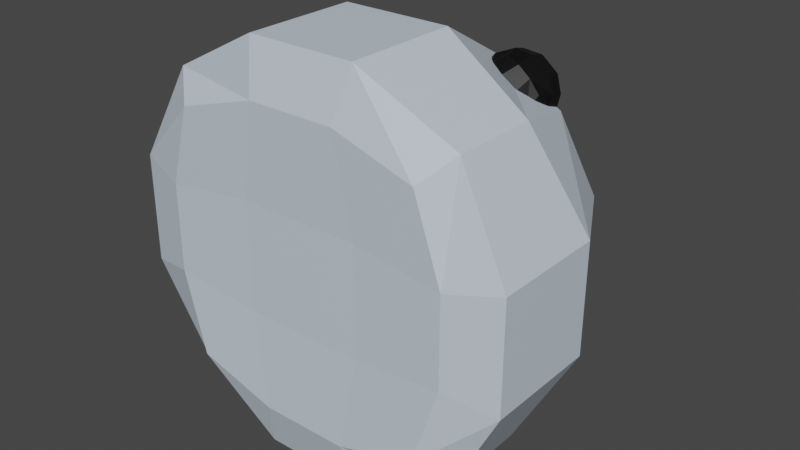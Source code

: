 # Source: slime_player.blend  (saved by Blender 2.80.75; exported with 4.5.12 LTS)
import bpy
from mathutils import Matrix  # noqa: F401  (used for matrix-valued properties, if any)

bpy.ops.wm.read_factory_settings(use_empty=True)
scene = bpy.context.scene
scene.name = 'Scene'

# ---- collections
col_collection = bpy.data.collections.new('Collection'); scene.collection.children.link(col_collection)

# ---- materials (node trees are filled in below, after node groups)
mat_player_body = bpy.data.materials.new('player_body')
mat_player_body.alpha_threshold = 0.0
mat_player_body.use_transparent_shadow = False
mat_player_body.line_color = (0.0, 0.0, 0.0, 1.0)
mat_player_eyes = bpy.data.materials.new('player_eyes')
mat_player_eyes.use_transparent_shadow = False

# ---- material node trees
mat_player_body.use_nodes = True; mat_player_body.node_tree.nodes.clear()
_N = mat_player_body.node_tree.nodes; _L = mat_player_body.node_tree.links
n0 = _N.new('ShaderNodeOutputMaterial'); n0.name = 'Material Output'; n0.location = (300, 300)
n1 = _N.new('ShaderNodeBsdfPrincipled'); n1.name = 'Principled BSDF'; n1.location = (10, 300)
n1.distribution = 'GGX'
n1.subsurface_method = 'BURLEY'
n1.inputs[0].default_value = (0.6037, 0.6976, 0.8, 1.0)
n1.inputs[2].default_value = 0.4
n1.inputs[3].default_value = 1.45
n1.inputs[27].default_value = (0.0, 0.0, 0.0, 1.0)
n1.inputs[28].default_value = 1.0
_L.new(n1.outputs[0], n0.inputs[0])
n0.is_active_output = True
mat_player_eyes.use_nodes = True; mat_player_eyes.node_tree.nodes.clear()
_N = mat_player_eyes.node_tree.nodes; _L = mat_player_eyes.node_tree.links
n0 = _N.new('ShaderNodeOutputMaterial'); n0.name = 'Material Output'; n0.location = (300, 300)
n1 = _N.new('ShaderNodeBsdfPrincipled'); n1.name = 'Principled BSDF'; n1.location = (10, 300)
n1.distribution = 'GGX'
n1.subsurface_method = 'BURLEY'
n1.inputs[0].default_value = (0.0, 0.0, 0.0, 1.0)
n1.inputs[3].default_value = 1.45
n1.inputs[27].default_value = (0.0, 0.0, 0.0, 1.0)
n1.inputs[28].default_value = 1.0
_L.new(n1.outputs[0], n0.inputs[0])
n0.is_active_output = True

# ---- world
world_world = bpy.data.worlds.new('World'); scene.world = world_world
world_world.use_nodes = True; world_world.node_tree.nodes.clear()
_N = world_world.node_tree.nodes; _L = world_world.node_tree.links
n0 = _N.new('ShaderNodeOutputWorld'); n0.name = 'World Output'; n0.location = (300, 300)
n1 = _N.new('ShaderNodeBackground'); n1.name = 'Background'; n1.location = (10, 300)
n1.inputs[0].default_value = (0.05088, 0.05088, 0.05088, 1.0)
_L.new(n1.outputs[0], n0.inputs[0])
n0.is_active_output = True
world_world.color = (0.05088, 0.05088, 0.05088)
world_world.use_sun_shadow = False
world_world.sun_shadow_jitter_overblur = 0.0

# ---- meshes
me_cube_001 = bpy.data.meshes.new('Cube.001')
me_cube_001.from_pydata([(-0.6444, 0.1859, 0.1687), (-0.6444, -0.8182, 0.1687), (-0.6466, 0.1859, -1.112), (-0.6466, -0.8182, -1.112), (0.6365, 0.1859, 0.1665), (0.6365, -0.8182, 0.1665), (0.6343, 0.1859, -1.114), (0.6343, -0.8182, -1.114), (0.7633, -0.8063, -0.2482), (0.7625, -0.8063, -0.7002), (-0.2297, -0.8146, 0.2955), (0.2223, -0.8146, 0.2947), (-0.7717, -0.2633, 0.2964), (-0.7717, -0.7018, 0.2964), (0.7615, -0.7018, -1.242), (0.7615, -0.2633, -1.242), (-0.7743, -0.2633, -1.239), (-0.7743, -0.7018, -1.239), (0.7642, -0.2633, 0.2938), (0.7642, -0.7018, 0.2938), (-0.2324, 0.3133, -1.24), (0.2196, 0.3133, -1.241), (-0.7726, 0.3133, -0.2455), (-0.7734, 0.3133, -0.6975), (0.2196, -0.8146, -1.241), (-0.2324, -0.8146, -1.24), (0.7625, 0.3133, -0.7002), (0.7633, 0.3133, -0.2482), (0.2223, 0.3133, 0.2947), (-0.2297, 0.3133, 0.2955), (-0.7734, -0.8063, -0.6975), (-0.7726, -0.8063, -0.2455), (0.276, -0.742, 0.5515), (-0.2826, -0.742, 0.5525), (0.276, -0.154, 0.5515), (-0.2826, -0.154, 0.5525), (-1.029, -0.7409, -0.1917), (-1.03, -0.7409, -0.7504), (-1.029, -0.1542, -0.1917), (-1.03, -0.1542, -0.7504), (0.307, -0.7923, -0.1941), (0.3061, -0.7923, -0.7527), (-0.3162, -0.7923, -0.193), (-0.3172, -0.7923, -0.7516), (1.019, -0.7409, -0.7539), (1.02, -0.7409, -0.1953), (1.019, -0.1542, -0.7539), (1.02, -0.1542, -0.1953), (-0.2862, -0.742, -1.497), (0.2725, -0.742, -1.498), (-0.2862, -0.154, -1.497), (0.2725, -0.154, -1.498), (-0.3162, 0.5702, -0.193), (-0.3172, 0.5702, -0.7516), (0.307, 0.5702, -0.1941), (0.3061, 0.5702, -0.7527), (-0.6057, 0.1109, 0.2812), (-0.5209, 0.05016, 0.1393), (-0.55, 0.321, 0.2245), (-0.4652, 0.2603, 0.08261), (-0.4169, 0.09332, 0.4016), (-0.3321, 0.03258, 0.2597), (-0.3612, 0.3035, 0.3449), (-0.2764, 0.2427, 0.203), (-0.2962, 0.09954, 0.255), (-0.2766, 0.1737, 0.235), (-0.4656, 0.02377, 0.1844), (-0.399, 0.01757, 0.2269), (-0.5921, 0.06456, 0.2114), (-0.5551, 0.03803, 0.1494), (-0.2619, 0.2689, 0.2258), (-0.2989, 0.2954, 0.2878), (-0.5253, 0.3165, 0.1434), (-0.4883, 0.29, 0.08144), (-0.3657, 0.04348, 0.3557), (-0.3286, 0.01696, 0.2938), (-0.4941, 0.344, 0.2758), (-0.4275, 0.3378, 0.3183), (-0.6173, 0.1884, 0.2689), (-0.5976, 0.2625, 0.2489), (-0.3322, 0.2695, 0.1589), (-0.3989, 0.2757, 0.1164), (-0.3712, 0.2414, 0.3932), (-0.3908, 0.1673, 0.4132), (-0.4943, 0.08581, 0.3863), (-0.5609, 0.09201, 0.3438), (-0.503, 0.1948, 0.09064), (-0.5227, 0.1206, 0.1106), (-0.4084, -0.02092, 0.2535), (-0.4908, -0.01325, 0.201), (-0.4581, 0.01466, 0.3366), (-0.5405, 0.02232, 0.2841), (-0.5684, 0.1194, 0.0981), (-0.5441, 0.211, 0.07338), (-0.618, 0.1548, 0.181), (-0.5937, 0.2465, 0.1563), (-0.367, 0.0979, 0.2165), (-0.3427, 0.1895, 0.1917), (-0.4589, 0.1065, 0.1579), (-0.4346, 0.1981, 0.1332), (-0.2419, 0.1829, 0.266), (-0.2662, 0.09122, 0.2908), (-0.2915, 0.2184, 0.3489), (-0.3158, 0.1267, 0.3737), (-0.4017, 0.323, 0.1103), (-0.3193, 0.3153, 0.1628), (-0.4513, 0.3586, 0.1934), (-0.369, 0.3509, 0.2459), (-0.574, 0.1889, 0.3504), (-0.5497, 0.2805, 0.3257), (-0.4821, 0.1803, 0.409), (-0.4578, 0.272, 0.3843), (0.419, 0.07829, 0.3973), (0.316, 0.03027, 0.2628), (0.396, 0.2938, 0.3381), (0.2929, 0.2457, 0.2036), (0.5997, 0.06123, 0.2649), (0.4967, 0.01322, 0.1304), (0.5767, 0.2767, 0.2057), (0.4736, 0.2287, 0.07119), (0.5085, 0.08181, 0.09969), (0.5003, 0.1578, 0.07878), (0.3771, 0.003481, 0.2264), (0.4409, -0.002538, 0.1797), (0.3572, 0.03706, 0.3562), (0.3122, 0.01609, 0.2975), (0.5013, 0.254, 0.06772), (0.5463, 0.275, 0.1265), (0.3296, 0.2954, 0.2852), (0.2846, 0.2745, 0.2264), (0.5739, 0.01661, 0.1975), (0.5289, -0.00436, 0.1388), (0.4652, 0.3158, 0.3064), (0.529, 0.3098, 0.2597), (0.4066, 0.1558, 0.4084), (0.3985, 0.2318, 0.3875), (0.4132, 0.2558, 0.1086), (0.3495, 0.2618, 0.1553), (0.6152, 0.2114, 0.2288), (0.6233, 0.1353, 0.2497), (0.5566, 0.0514, 0.3307), (0.4929, 0.05742, 0.3775), (0.2836, 0.1783, 0.2375), (0.2918, 0.1023, 0.2584), (0.4605, -0.04299, 0.1957), (0.3817, -0.03555, 0.2535), (0.5208, -0.01488, 0.2745), (0.442, -0.007437, 0.3322), (0.2632, 0.09984, 0.2962), (0.2531, 0.1938, 0.2703), (0.3234, 0.1279, 0.3748), (0.3133, 0.2219, 0.3489), (0.4465, 0.07958, 0.1512), (0.4364, 0.1736, 0.1254), (0.3585, 0.08788, 0.2156), (0.3485, 0.1819, 0.1898), (0.5423, 0.1665, 0.05854), (0.5524, 0.07254, 0.08438), (0.6025, 0.1946, 0.1371), (0.6126, 0.1006, 0.163), (0.3448, 0.3092, 0.1587), (0.4236, 0.3018, 0.1009), (0.4051, 0.3374, 0.2374), (0.4839, 0.3299, 0.1797), (0.4984, 0.153, 0.3981), (0.4883, 0.247, 0.3723), (0.5863, 0.1447, 0.3337), (0.5762, 0.2387, 0.3079)], [], [(55, 26, 6, 21), (51, 21, 6, 15), (47, 27, 4, 18), (43, 30, 3, 25), (39, 23, 2, 16), (35, 29, 0, 12), (10, 33, 13, 1), (33, 35, 12, 13), (5, 19, 32, 11), (11, 32, 33, 10), (19, 18, 34, 32), (32, 34, 35, 33), (18, 4, 28, 34), (34, 28, 29, 35), (30, 37, 17, 3), (37, 39, 16, 17), (1, 13, 36, 31), (31, 36, 37, 30), (13, 12, 38, 36), (36, 38, 39, 37), (12, 0, 22, 38), (38, 22, 23, 39), (9, 41, 24, 7), (41, 43, 25, 24), (5, 11, 40, 8), (8, 40, 41, 9), (11, 10, 42, 40), (40, 42, 43, 41), (10, 1, 31, 42), (42, 31, 30, 43), (8, 45, 19, 5), (45, 47, 18, 19), (7, 14, 44, 9), (9, 44, 45, 8), (14, 15, 46, 44), (44, 46, 47, 45), (15, 6, 26, 46), (46, 26, 27, 47), (24, 49, 14, 7), (49, 51, 15, 14), (3, 17, 48, 25), (25, 48, 49, 24), (17, 16, 50, 48), (48, 50, 51, 49), (16, 2, 20, 50), (50, 20, 21, 51), (23, 53, 20, 2), (53, 55, 21, 20), (0, 29, 52, 22), (22, 52, 53, 23), (29, 28, 54, 52), (52, 54, 55, 53), (28, 4, 27, 54), (54, 27, 26, 55), (111, 82, 62, 77), (107, 77, 62, 71), (103, 83, 60, 74), (99, 86, 59, 81), (95, 79, 58, 72), (91, 85, 56, 68), (66, 89, 69, 57), (89, 91, 68, 69), (61, 75, 88, 67), (67, 88, 89, 66), (75, 74, 90, 88), (88, 90, 91, 89), (74, 60, 84, 90), (90, 84, 85, 91), (86, 93, 73, 59), (93, 95, 72, 73), (57, 69, 92, 87), (87, 92, 93, 86), (69, 68, 94, 92), (92, 94, 95, 93), (68, 56, 78, 94), (94, 78, 79, 95), (65, 97, 80, 63), (97, 99, 81, 80), (61, 67, 96, 64), (64, 96, 97, 65), (67, 66, 98, 96), (96, 98, 99, 97), (66, 57, 87, 98), (98, 87, 86, 99), (64, 101, 75, 61), (101, 103, 74, 75), (63, 70, 100, 65), (65, 100, 101, 64), (70, 71, 102, 100), (100, 102, 103, 101), (71, 62, 82, 102), (102, 82, 83, 103), (80, 105, 70, 63), (105, 107, 71, 70), (59, 73, 104, 81), (81, 104, 105, 80), (73, 72, 106, 104), (104, 106, 107, 105), (72, 58, 76, 106), (106, 76, 77, 107), (79, 109, 76, 58), (109, 111, 77, 76), (56, 85, 108, 78), (78, 108, 109, 79), (85, 84, 110, 108), (108, 110, 111, 109), (84, 60, 83, 110), (110, 83, 82, 111), (167, 138, 118, 133), (163, 133, 118, 127), (159, 139, 116, 130), (155, 142, 115, 137), (151, 135, 114, 128), (147, 141, 112, 124), (122, 145, 125, 113), (145, 147, 124, 125), (117, 131, 144, 123), (123, 144, 145, 122), (131, 130, 146, 144), (144, 146, 147, 145), (130, 116, 140, 146), (146, 140, 141, 147), (142, 149, 129, 115), (149, 151, 128, 129), (113, 125, 148, 143), (143, 148, 149, 142), (125, 124, 150, 148), (148, 150, 151, 149), (124, 112, 134, 150), (150, 134, 135, 151), (121, 153, 136, 119), (153, 155, 137, 136), (117, 123, 152, 120), (120, 152, 153, 121), (123, 122, 154, 152), (152, 154, 155, 153), (122, 113, 143, 154), (154, 143, 142, 155), (120, 157, 131, 117), (157, 159, 130, 131), (119, 126, 156, 121), (121, 156, 157, 120), (126, 127, 158, 156), (156, 158, 159, 157), (127, 118, 138, 158), (158, 138, 139, 159), (136, 161, 126, 119), (161, 163, 127, 126), (115, 129, 160, 137), (137, 160, 161, 136), (129, 128, 162, 160), (160, 162, 163, 161), (128, 114, 132, 162), (162, 132, 133, 163), (135, 165, 132, 114), (165, 167, 133, 132), (112, 141, 164, 134), (134, 164, 165, 135), (141, 140, 166, 164), (164, 166, 167, 165), (140, 116, 139, 166), (166, 139, 138, 167)])
me_cube_001.polygons.foreach_set('material_index', [0, 0, 0, 0, 0, 0, 0, 0, 0, 0, 0, 0, 0, 0, 0, 0, 0, 0, 0, 0, 0, 0, 0, 0, 0, 0, 0, 0, 0, 0, 0, 0, 0, 0, 0, 0, 0, 0, 0, 0, 0, 0, 0, 0, 0, 0, 0, 0, 0, 0, 0, 0, 0, 0, 1, 1, 1, 1, 1, 1, 1, 1, 1, 1, 1, 1, 1, 1, 1, 1, 1, 1, 1, 1, 1, 1, 1, 1, 1, 1, 1, 1, 1, 1, 1, 1, 1, 1, 1, 1, 1, 1, 1, 1, 1, 1, 1, 1, 1, 1, 1, 1, 1, 1, 1, 1, 1, 1, 1, 1, 1, 1, 1, 1, 1, 1, 1, 1, 1, 1, 1, 1, 1, 1, 1, 1, 1, 1, 1, 1, 1, 1, 1, 1, 1, 1, 1, 1, 1, 1, 1, 1, 1, 1, 1, 1, 1, 1, 1, 1, 1, 1, 1, 1, 1, 1, 1, 1, 1, 1, 1, 1])
_uv = me_cube_001.uv_layers.new(name='UVMap')
_uv.uv.foreach_set('vector', [0.5417, 0.1667, 0.625, 0.1667, 0.625, 0.25, 0.5417, 0.25, 0.5417, 0.4167, 0.625, 0.4167, 0.625, 0.5, 0.5417, 0.5, 0.5417, 0.6667, 0.625, 0.6667, 0.625, 0.75, 0.5417, 0.75, 0.5417, 0.9167, 0.625, 0.9167, 0.625, 1.0, 0.5417, 1.0, 0.2917, 0.6667, 0.375, 0.6667, 0.375, 0.75, 0.2917, 0.75, 0.7917, 0.6667, 0.875, 0.6667, 0.875, 0.75, 0.7917, 0.75, 0.625, 0.6667, 0.7083, 0.6667, 0.7083, 0.75, 0.625, 0.75, 0.7083, 0.6667, 0.7917, 0.6667, 0.7917, 0.75, 0.7083, 0.75, 0.625, 0.5, 0.7083, 0.5, 0.7083, 0.5833, 0.625, 0.5833, 0.625, 0.5833, 0.7083, 0.5833, 0.7083, 0.6667, 0.625, 0.6667, 0.7083, 0.5, 0.7917, 0.5, 0.7917, 0.5833, 0.7083, 0.5833, 0.7083, 0.5833, 0.7917, 0.5833, 0.7917, 0.6667, 0.7083, 0.6667, 0.7917, 0.5, 0.875, 0.5, 0.875, 0.5833, 0.7917, 0.5833, 0.7917, 0.5833, 0.875, 0.5833, 0.875, 0.6667, 0.7917, 0.6667, 0.125, 0.6667, 0.2083, 0.6667, 0.2083, 0.75, 0.125, 0.75, 0.2083, 0.6667, 0.2917, 0.6667, 0.2917, 0.75, 0.2083, 0.75, 0.125, 0.5, 0.2083, 0.5, 0.2083, 0.5833, 0.125, 0.5833, 0.125, 0.5833, 0.2083, 0.5833, 0.2083, 0.6667, 0.125, 0.6667, 0.2083, 0.5, 0.2917, 0.5, 0.2917, 0.5833, 0.2083, 0.5833, 0.2083, 0.5833, 0.2917, 0.5833, 0.2917, 0.6667, 0.2083, 0.6667, 0.2917, 0.5, 0.375, 0.5, 0.375, 0.5833, 0.2917, 0.5833, 0.2917, 0.5833, 0.375, 0.5833, 0.375, 0.6667, 0.2917, 0.6667, 0.375, 0.9167, 0.4583, 0.9167, 0.4583, 1.0, 0.375, 1.0, 0.4583, 0.9167, 0.5417, 0.9167, 0.5417, 1.0, 0.4583, 1.0, 0.375, 0.75, 0.4583, 0.75, 0.4583, 0.8333, 0.375, 0.8333, 0.375, 0.8333, 0.4583, 0.8333, 0.4583, 0.9167, 0.375, 0.9167, 0.4583, 0.75, 0.5417, 0.75, 0.5417, 0.8333, 0.4583, 0.8333, 0.4583, 0.8333, 0.5417, 0.8333, 0.5417, 0.9167, 0.4583, 0.9167, 0.5417, 0.75, 0.625, 0.75, 0.625, 0.8333, 0.5417, 0.8333, 0.5417, 0.8333, 0.625, 0.8333, 0.625, 0.9167, 0.5417, 0.9167, 0.375, 0.6667, 0.4583, 0.6667, 0.4583, 0.75, 0.375, 0.75, 0.4583, 0.6667, 0.5417, 0.6667, 0.5417, 0.75, 0.4583, 0.75, 0.375, 0.5, 0.4583, 0.5, 0.4583, 0.5833, 0.375, 0.5833, 0.375, 0.5833, 0.4583, 0.5833, 0.4583, 0.6667, 0.375, 0.6667, 0.4583, 0.5, 0.5417, 0.5, 0.5417, 0.5833, 0.4583, 0.5833, 0.4583, 0.5833, 0.5417, 0.5833, 0.5417, 0.6667, 0.4583, 0.6667, 0.5417, 0.5, 0.625, 0.5, 0.625, 0.5833, 0.5417, 0.5833, 0.5417, 0.5833, 0.625, 0.5833, 0.625, 0.6667, 0.5417, 0.6667, 0.375, 0.4167, 0.4583, 0.4167, 0.4583, 0.5, 0.375, 0.5, 0.4583, 0.4167, 0.5417, 0.4167, 0.5417, 0.5, 0.4583, 0.5, 0.375, 0.25, 0.4583, 0.25, 0.4583, 0.3333, 0.375, 0.3333, 0.375, 0.3333, 0.4583, 0.3333, 0.4583, 0.4167, 0.375, 0.4167, 0.4583, 0.25, 0.5417, 0.25, 0.5417, 0.3333, 0.4583, 0.3333, 0.4583, 0.3333, 0.5417, 0.3333, 0.5417, 0.4167, 0.4583, 0.4167, 0.5417, 0.25, 0.625, 0.25, 0.625, 0.3333, 0.5417, 0.3333, 0.5417, 0.3333, 0.625, 0.3333, 0.625, 0.4167, 0.5417, 0.4167, 0.375, 0.1667, 0.4583, 0.1667, 0.4583, 0.25, 0.375, 0.25, 0.4583, 0.1667, 0.5417, 0.1667, 0.5417, 0.25, 0.4583, 0.25, 0.375, 0.0, 0.4583, 0.0, 0.4583, 0.08333, 0.375, 0.08333, 0.375, 0.08333, 0.4583, 0.08333, 0.4583, 0.1667, 0.375, 0.1667, 0.4583, 0.0, 0.5417, 0.0, 0.5417, 0.08333, 0.4583, 0.08333, 0.4583, 0.08333, 0.5417, 0.08333, 0.5417, 0.1667, 0.4583, 0.1667, 0.5417, 0.0, 0.625, 0.0, 0.625, 0.08333, 0.5417, 0.08333, 0.5417, 0.08333, 0.625, 0.08333, 0.625, 0.1667, 0.5417, 0.1667, 0.5417, 0.1667, 0.625, 0.1667, 0.625, 0.25, 0.5417, 0.25, 0.5417, 0.4167, 0.625, 0.4167, 0.625, 0.5, 0.5417, 0.5, 0.5417, 0.6667, 0.625, 0.6667, 0.625, 0.75, 0.5417, 0.75, 0.5417, 0.9167, 0.625, 0.9167, 0.625, 1.0, 0.5417, 1.0, 0.2917, 0.6667, 0.375, 0.6667, 0.375, 0.75, 0.2917, 0.75, 0.7917, 0.6667, 0.875, 0.6667, 0.875, 0.75, 0.7917, 0.75, 0.625, 0.6667, 0.7083, 0.6667, 0.7083, 0.75, 0.625, 0.75, 0.7083, 0.6667, 0.7917, 0.6667, 0.7917, 0.75, 0.7083, 0.75, 0.625, 0.5, 0.7083, 0.5, 0.7083, 0.5833, 0.625, 0.5833, 0.625, 0.5833, 0.7083, 0.5833, 0.7083, 0.6667, 0.625, 0.6667, 0.7083, 0.5, 0.7917, 0.5, 0.7917, 0.5833, 0.7083, 0.5833, 0.7083, 0.5833, 0.7917, 0.5833, 0.7917, 0.6667, 0.7083, 0.6667, 0.7917, 0.5, 0.875, 0.5, 0.875, 0.5833, 0.7917, 0.5833, 0.7917, 0.5833, 0.875, 0.5833, 0.875, 0.6667, 0.7917, 0.6667, 0.125, 0.6667, 0.2083, 0.6667, 0.2083, 0.75, 0.125, 0.75, 0.2083, 0.6667, 0.2917, 0.6667, 0.2917, 0.75, 0.2083, 0.75, 0.125, 0.5, 0.2083, 0.5, 0.2083, 0.5833, 0.125, 0.5833, 0.125, 0.5833, 0.2083, 0.5833, 0.2083, 0.6667, 0.125, 0.6667, 0.2083, 0.5, 0.2917, 0.5, 0.2917, 0.5833, 0.2083, 0.5833, 0.2083, 0.5833, 0.2917, 0.5833, 0.2917, 0.6667, 0.2083, 0.6667, 0.2917, 0.5, 0.375, 0.5, 0.375, 0.5833, 0.2917, 0.5833, 0.2917, 0.5833, 0.375, 0.5833, 0.375, 0.6667, 0.2917, 0.6667, 0.375, 0.9167, 0.4583, 0.9167, 0.4583, 1.0, 0.375, 1.0, 0.4583, 0.9167, 0.5417, 0.9167, 0.5417, 1.0, 0.4583, 1.0, 0.375, 0.75, 0.4583, 0.75, 0.4583, 0.8333, 0.375, 0.8333, 0.375, 0.8333, 0.4583, 0.8333, 0.4583, 0.9167, 0.375, 0.9167, 0.4583, 0.75, 0.5417, 0.75, 0.5417, 0.8333, 0.4583, 0.8333, 0.4583, 0.8333, 0.5417, 0.8333, 0.5417, 0.9167, 0.4583, 0.9167, 0.5417, 0.75, 0.625, 0.75, 0.625, 0.8333, 0.5417, 0.8333, 0.5417, 0.8333, 0.625, 0.8333, 0.625, 0.9167, 0.5417, 0.9167, 0.375, 0.6667, 0.4583, 0.6667, 0.4583, 0.75, 0.375, 0.75, 0.4583, 0.6667, 0.5417, 0.6667, 0.5417, 0.75, 0.4583, 0.75, 0.375, 0.5, 0.4583, 0.5, 0.4583, 0.5833, 0.375, 0.5833, 0.375, 0.5833, 0.4583, 0.5833, 0.4583, 0.6667, 0.375, 0.6667, 0.4583, 0.5, 0.5417, 0.5, 0.5417, 0.5833, 0.4583, 0.5833, 0.4583, 0.5833, 0.5417, 0.5833, 0.5417, 0.6667, 0.4583, 0.6667, 0.5417, 0.5, 0.625, 0.5, 0.625, 0.5833, 0.5417, 0.5833, 0.5417, 0.5833, 0.625, 0.5833, 0.625, 0.6667, 0.5417, 0.6667, 0.375, 0.4167, 0.4583, 0.4167, 0.4583, 0.5, 0.375, 0.5, 0.4583, 0.4167, 0.5417, 0.4167, 0.5417, 0.5, 0.4583, 0.5, 0.375, 0.25, 0.4583, 0.25, 0.4583, 0.3333, 0.375, 0.3333, 0.375, 0.3333, 0.4583, 0.3333, 0.4583, 0.4167, 0.375, 0.4167, 0.4583, 0.25, 0.5417, 0.25, 0.5417, 0.3333, 0.4583, 0.3333, 0.4583, 0.3333, 0.5417, 0.3333, 0.5417, 0.4167, 0.4583, 0.4167, 0.5417, 0.25, 0.625, 0.25, 0.625, 0.3333, 0.5417, 0.3333, 0.5417, 0.3333, 0.625, 0.3333, 0.625, 0.4167, 0.5417, 0.4167, 0.375, 0.1667, 0.4583, 0.1667, 0.4583, 0.25, 0.375, 0.25, 0.4583, 0.1667, 0.5417, 0.1667, 0.5417, 0.25, 0.4583, 0.25, 0.375, 0.0, 0.4583, 0.0, 0.4583, 0.08333, 0.375, 0.08333, 0.375, 0.08333, 0.4583, 0.08333, 0.4583, 0.1667, 0.375, 0.1667, 0.4583, 0.0, 0.5417, 0.0, 0.5417, 0.08333, 0.4583, 0.08333, 0.4583, 0.08333, 0.5417, 0.08333, 0.5417, 0.1667, 0.4583, 0.1667, 0.5417, 0.0, 0.625, 0.0, 0.625, 0.08333, 0.5417, 0.08333, 0.5417, 0.08333, 0.625, 0.08333, 0.625, 0.1667, 0.5417, 0.1667, 0.5417, 0.1667, 0.625, 0.1667, 0.625, 0.25, 0.5417, 0.25, 0.5417, 0.4167, 0.625, 0.4167, 0.625, 0.5, 0.5417, 0.5, 0.5417, 0.6667, 0.625, 0.6667, 0.625, 0.75, 0.5417, 0.75, 0.5417, 0.9167, 0.625, 0.9167, 0.625, 1.0, 0.5417, 1.0, 0.2917, 0.6667, 0.375, 0.6667, 0.375, 0.75, 0.2917, 0.75, 0.7917, 0.6667, 0.875, 0.6667, 0.875, 0.75, 0.7917, 0.75, 0.625, 0.6667, 0.7083, 0.6667, 0.7083, 0.75, 0.625, 0.75, 0.7083, 0.6667, 0.7917, 0.6667, 0.7917, 0.75, 0.7083, 0.75, 0.625, 0.5, 0.7083, 0.5, 0.7083, 0.5833, 0.625, 0.5833, 0.625, 0.5833, 0.7083, 0.5833, 0.7083, 0.6667, 0.625, 0.6667, 0.7083, 0.5, 0.7917, 0.5, 0.7917, 0.5833, 0.7083, 0.5833, 0.7083, 0.5833, 0.7917, 0.5833, 0.7917, 0.6667, 0.7083, 0.6667, 0.7917, 0.5, 0.875, 0.5, 0.875, 0.5833, 0.7917, 0.5833, 0.7917, 0.5833, 0.875, 0.5833, 0.875, 0.6667, 0.7917, 0.6667, 0.125, 0.6667, 0.2083, 0.6667, 0.2083, 0.75, 0.125, 0.75, 0.2083, 0.6667, 0.2917, 0.6667, 0.2917, 0.75, 0.2083, 0.75, 0.125, 0.5, 0.2083, 0.5, 0.2083, 0.5833, 0.125, 0.5833, 0.125, 0.5833, 0.2083, 0.5833, 0.2083, 0.6667, 0.125, 0.6667, 0.2083, 0.5, 0.2917, 0.5, 0.2917, 0.5833, 0.2083, 0.5833, 0.2083, 0.5833, 0.2917, 0.5833, 0.2917, 0.6667, 0.2083, 0.6667, 0.2917, 0.5, 0.375, 0.5, 0.375, 0.5833, 0.2917, 0.5833, 0.2917, 0.5833, 0.375, 0.5833, 0.375, 0.6667, 0.2917, 0.6667, 0.375, 0.9167, 0.4583, 0.9167, 0.4583, 1.0, 0.375, 1.0, 0.4583, 0.9167, 0.5417, 0.9167, 0.5417, 1.0, 0.4583, 1.0, 0.375, 0.75, 0.4583, 0.75, 0.4583, 0.8333, 0.375, 0.8333, 0.375, 0.8333, 0.4583, 0.8333, 0.4583, 0.9167, 0.375, 0.9167, 0.4583, 0.75, 0.5417, 0.75, 0.5417, 0.8333, 0.4583, 0.8333, 0.4583, 0.8333, 0.5417, 0.8333, 0.5417, 0.9167, 0.4583, 0.9167, 0.5417, 0.75, 0.625, 0.75, 0.625, 0.8333, 0.5417, 0.8333, 0.5417, 0.8333, 0.625, 0.8333, 0.625, 0.9167, 0.5417, 0.9167, 0.375, 0.6667, 0.4583, 0.6667, 0.4583, 0.75, 0.375, 0.75, 0.4583, 0.6667, 0.5417, 0.6667, 0.5417, 0.75, 0.4583, 0.75, 0.375, 0.5, 0.4583, 0.5, 0.4583, 0.5833, 0.375, 0.5833, 0.375, 0.5833, 0.4583, 0.5833, 0.4583, 0.6667, 0.375, 0.6667, 0.4583, 0.5, 0.5417, 0.5, 0.5417, 0.5833, 0.4583, 0.5833, 0.4583, 0.5833, 0.5417, 0.5833, 0.5417, 0.6667, 0.4583, 0.6667, 0.5417, 0.5, 0.625, 0.5, 0.625, 0.5833, 0.5417, 0.5833, 0.5417, 0.5833, 0.625, 0.5833, 0.625, 0.6667, 0.5417, 0.6667, 0.375, 0.4167, 0.4583, 0.4167, 0.4583, 0.5, 0.375, 0.5, 0.4583, 0.4167, 0.5417, 0.4167, 0.5417, 0.5, 0.4583, 0.5, 0.375, 0.25, 0.4583, 0.25, 0.4583, 0.3333, 0.375, 0.3333, 0.375, 0.3333, 0.4583, 0.3333, 0.4583, 0.4167, 0.375, 0.4167, 0.4583, 0.25, 0.5417, 0.25, 0.5417, 0.3333, 0.4583, 0.3333, 0.4583, 0.3333, 0.5417, 0.3333, 0.5417, 0.4167, 0.4583, 0.4167, 0.5417, 0.25, 0.625, 0.25, 0.625, 0.3333, 0.5417, 0.3333, 0.5417, 0.3333, 0.625, 0.3333, 0.625, 0.4167, 0.5417, 0.4167, 0.375, 0.1667, 0.4583, 0.1667, 0.4583, 0.25, 0.375, 0.25, 0.4583, 0.1667, 0.5417, 0.1667, 0.5417, 0.25, 0.4583, 0.25, 0.375, 0.0, 0.4583, 0.0, 0.4583, 0.08333, 0.375, 0.08333, 0.375, 0.08333, 0.4583, 0.08333, 0.4583, 0.1667, 0.375, 0.1667, 0.4583, 0.0, 0.5417, 0.0, 0.5417, 0.08333, 0.4583, 0.08333, 0.4583, 0.08333, 0.5417, 0.08333, 0.5417, 0.1667, 0.4583, 0.1667, 0.5417, 0.0, 0.625, 0.0, 0.625, 0.08333, 0.5417, 0.08333, 0.5417, 0.08333, 0.625, 0.08333, 0.625, 0.1667, 0.5417, 0.1667])
me_cube_001.materials.append(mat_player_body)
me_cube_001.materials.append(mat_player_eyes)
me_cube_001.use_remesh_preserve_volume = False
me_cube_001.use_remesh_preserve_attributes = False
me_cube_001.use_mirror_vertex_groups = False
me_cube_001.update()

# ---- objects
ob_slime_body = bpy.data.objects.new('slime_body', me_cube_001)

# ---- transforms, parenting, visibility, modifiers, constraints
ob_slime_body.location = (0.0, 0.0, 0.0)
ob_slime_body.lock_rotations_4d = False
ob_slime_body.empty_display_type = 'ARROWS'
ob_slime_body.lineart.crease_threshold = 0.0

# ---- collection membership
col_collection.objects.link(ob_slime_body)

# ---- scene / render settings (as saved in the file)
scene.frame_start = 1; scene.frame_end = 250; scene.frame_set(1)
scene.render.engine = 'BLENDER_EEVEE_NEXT'
scene.cycles.use_denoising = False
scene.cycles.samples = 128
scene.cycles.sampling_pattern = 'TABULATED_SOBOL'
scene.cycles.use_adaptive_sampling = False
scene.cycles.use_light_tree = False
scene.view_settings.view_transform = 'Filmic'
bpy.context.view_layer.update()

# ---- added for rendering (the .blend has no active camera and no usable light): camera, sun
cam_auto = bpy.data.cameras.new('AutoCamera')
cam_auto.lens = 50.0
cam_auto.sensor_width = 36.0
cam_auto.clip_end = 1000.0
ob_auto_camera = bpy.data.objects.new('AutoCamera', cam_auto)
scene.collection.objects.link(ob_auto_camera)
ob_auto_camera.location = (2.96973, -3.69374, 1.90701)
ob_auto_camera.rotation_euler = (1.09748, -7.21219e-08, 0.694738)
scene.camera = ob_auto_camera
light_auto_sun = bpy.data.lights.new('AutoSun', 'SUN')
light_auto_sun.energy = 3.0
light_auto_sun.angle = 0.0523599
ob_auto_sun = bpy.data.objects.new('AutoSun', light_auto_sun)
scene.collection.objects.link(ob_auto_sun)
ob_auto_sun.rotation_euler = (0.872665, 0.174533, 0.523599)
bpy.context.view_layer.update()
